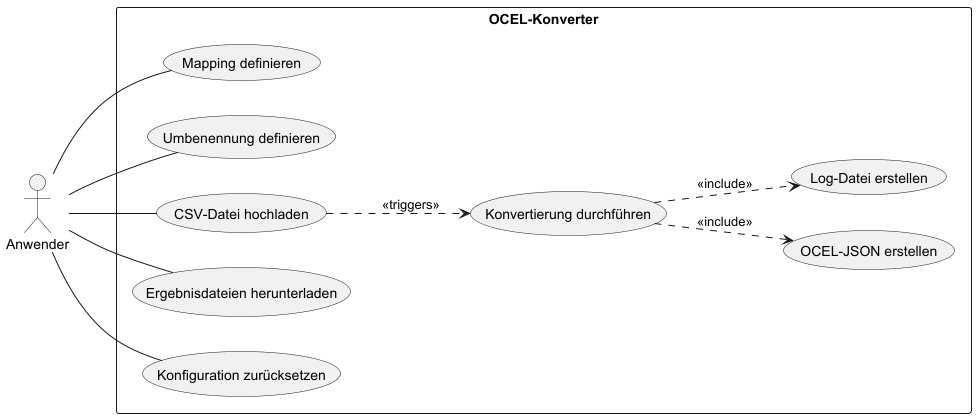

The diagram above was rendered by PlantUML. Its source (embedded in the PNG):
@startuml
left to right direction
actor Anwender

rectangle OCEL-Konverter {
  Anwender -- (Mapping definieren)
  Anwender -- (Umbenennung definieren)
  Anwender -- (CSV-Datei hochladen)
  Anwender -- (Ergebnisdateien herunterladen)
  Anwender -- (Konfiguration zurücksetzen)
  (CSV-Datei hochladen) ..> (Konvertierung durchführen) : <<triggers>>
  (Konvertierung durchführen) ..> (OCEL-JSON erstellen) : <<include>>
  (Konvertierung durchführen) ..> (Log-Datei erstellen) : <<include>>
}
@enduml